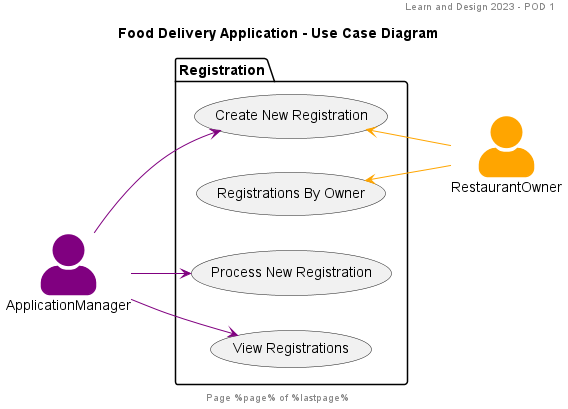

The diagram above was rendered by PlantUML. Its source (embedded in the PNG):
@startuml
header Learn and Design 2023 - POD 1
footer Page %page% of %lastpage%
title: Food Delivery Application - Use Case Diagram

left to right direction

skinparam actorStyle awesome

actor ApplicationManager #purple;line:purple

actor RestaurantOwner #orange;line:orange

package Registration {
    (Create New Registration) <-[#orange]- RestaurantOwner
    ApplicationManager -[#purple]-> (Create New Registration)
    (Registrations By Owner) <-[#orange]- RestaurantOwner

    ApplicationManager -[#purple]-> (Process New Registration)
    ApplicationManager -[#purple]-> (View Registrations)
}

@enduml